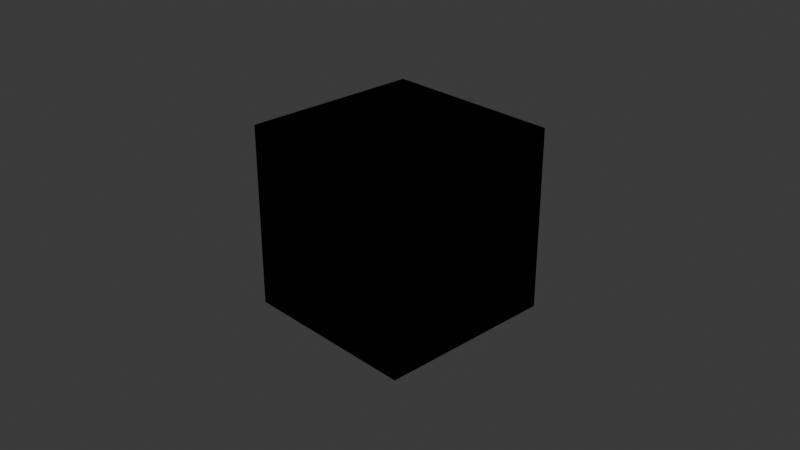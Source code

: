 # Source: teste_simples.blend  (saved by Blender 4.0.36; exported with 4.5.12 LTS)
import bpy
from mathutils import Matrix  # noqa: F401  (used for matrix-valued properties, if any)

bpy.ops.wm.read_factory_settings(use_empty=True)
scene = bpy.context.scene
scene.name = 'Scene'

# ---- collections
col_collection = bpy.data.collections.new('Collection'); scene.collection.children.link(col_collection)

# ---- materials (node trees are filled in below, after node groups)
mat_material = bpy.data.materials.new('Material')
mat_material.alpha_threshold = 0.0
mat_material.use_transparent_shadow = False
mat_material.roughness = 0.5
mat_material.line_color = (0.0, 0.0, 0.0, 1.0)

# ---- material node trees
mat_material.use_nodes = True; mat_material.node_tree.nodes.clear()
_N = mat_material.node_tree.nodes; _L = mat_material.node_tree.links
n0 = _N.new('ShaderNodeOutputMaterial'); n0.name = 'Material Output'; n0.location = (300, 300)
n1 = _N.new('ShaderNodeBsdfPrincipled'); n1.name = 'Principled BSDF'; n1.location = (10, 300)
n1.inputs[3].default_value = 1.45
_L.new(n1.outputs[0], n0.inputs[0])
n0.is_active_output = True

# ---- world
world_world = bpy.data.worlds.new('World'); scene.world = world_world
world_world.use_nodes = True; world_world.node_tree.nodes.clear()
_N = world_world.node_tree.nodes; _L = world_world.node_tree.links
n0 = _N.new('ShaderNodeOutputWorld'); n0.name = 'World Output'; n0.location = (300, 300)
n1 = _N.new('ShaderNodeBackground'); n1.name = 'Background'; n1.location = (10, 300)
n1.inputs[0].default_value = (0.05088, 0.05088, 0.05088, 1.0)
_L.new(n1.outputs[0], n0.inputs[0])
n0.is_active_output = True
world_world.color = (0.05088, 0.05088, 0.05088)
world_world.use_sun_shadow = False
world_world.sun_shadow_jitter_overblur = 0.0

# ---- cameras
cam_camera = bpy.data.cameras.new('Camera')
cam_camera.clip_end = 100.0
cam_camera.ortho_scale = 7.314

# ---- lights
light_light = bpy.data.lights.new('Light', 'POINT')
light_light.transmission_factor = 0.0
light_light.use_soft_falloff = False
light_light.energy = 1000.0
light_light.shadow_soft_size = 0.1
light_light.shadow_maximum_resolution = 0.006
light_light.use_absolute_resolution = True

# ---- meshes
me_cube = bpy.data.meshes.new('Cube')
me_cube.from_pydata([(1.0, 1.0, 1.0), (1.0, 1.0, -1.0), (1.0, -1.0, 1.0), (1.0, -1.0, -1.0), (-1.0, 1.0, 1.0), (-1.0, 1.0, -1.0), (-1.0, -1.0, 1.0), (-1.0, -1.0, -1.0)], [], [(0, 4, 6, 2), (3, 2, 6, 7), (7, 6, 4, 5), (5, 1, 3, 7), (1, 0, 2, 3), (5, 4, 0, 1)])
_uv = me_cube.uv_layers.new(name='UVMap')
_uv.uv.foreach_set('vector', [0.625, 0.5, 0.875, 0.5, 0.875, 0.75, 0.625, 0.75, 0.375, 0.75, 0.625, 0.75, 0.625, 1.0, 0.375, 1.0, 0.375, 0.0, 0.625, 0.0, 0.625, 0.25, 0.375, 0.25, 0.125, 0.5, 0.375, 0.5, 0.375, 0.75, 0.125, 0.75, 0.375, 0.5, 0.625, 0.5, 0.625, 0.75, 0.375, 0.75, 0.375, 0.25, 0.625, 0.25, 0.625, 0.5, 0.375, 0.5])
me_cube.materials.append(mat_material)
me_cube.use_mirror_vertex_groups = False
me_cube.update()
me_cube_001 = bpy.data.meshes.new('Cube.001')
me_cube_001.from_pydata([(-1.0, -1.0, -1.0), (-1.0, -1.0, 1.0), (-1.0, 1.0, -1.0), (-1.0, 1.0, 1.0), (1.0, -1.0, -1.0), (1.0, -1.0, 1.0), (1.0, 1.0, -1.0), (1.0, 1.0, 1.0)], [], [(0, 1, 3, 2), (2, 3, 7, 6), (6, 7, 5, 4), (4, 5, 1, 0), (2, 6, 4, 0), (7, 3, 1, 5)])
_uv = me_cube_001.uv_layers.new(name='UVMap')
_uv.uv.foreach_set('vector', [0.375, 0.0, 0.625, 0.0, 0.625, 0.25, 0.375, 0.25, 0.375, 0.25, 0.625, 0.25, 0.625, 0.5, 0.375, 0.5, 0.375, 0.5, 0.625, 0.5, 0.625, 0.75, 0.375, 0.75, 0.375, 0.75, 0.625, 0.75, 0.625, 1.0, 0.375, 1.0, 0.125, 0.5, 0.375, 0.5, 0.375, 0.75, 0.125, 0.75, 0.625, 0.5, 0.875, 0.5, 0.875, 0.75, 0.625, 0.75])
me_cube_001.update()

# ---- objects
ob_cube = bpy.data.objects.new('Cube', me_cube)
ob_light = bpy.data.objects.new('Light', light_light)
ob_camera = bpy.data.objects.new('Camera', cam_camera)
ob_cubo_teste = bpy.data.objects.new('Cubo_Teste', me_cube_001)

# ---- transforms, parenting, visibility, modifiers, constraints
ob_cube.location = (0.0, 0.0, 0.0)
ob_cube.lock_rotations_4d = False
ob_cube.empty_display_type = 'ARROWS'
ob_cube.lineart.crease_threshold = 0.0
ob_light.location = (4.076, 1.005, 5.904)
ob_light.rotation_euler = (0.6503, 0.05522, 1.866)
ob_light.lock_rotations_4d = False
ob_light.empty_display_type = 'ARROWS'
ob_light.color = (0.0, 0.0, 0.0, 0.0)
ob_light.lineart.crease_threshold = 0.0
ob_camera.location = (7.359, -6.926, 4.958)
ob_camera.rotation_euler = (1.109, 0.0, 0.8149)
ob_camera.lock_rotations_4d = False
ob_camera.empty_display_type = 'ARROWS'
ob_camera.color = (0.0, 0.0, 0.0, 0.0)
ob_camera.display_type = 'WIRE'
ob_camera.lineart.crease_threshold = 0.0
ob_cubo_teste.location = (0.0, 0.0, 0.0)

# ---- collection membership
col_collection.objects.link(ob_cube)
col_collection.objects.link(ob_light)
col_collection.objects.link(ob_camera)
col_collection.objects.link(ob_cubo_teste)

# ---- scene / render settings (as saved in the file)
scene.camera = ob_camera
scene.frame_start = 1; scene.frame_end = 250; scene.frame_set(1)
scene.render.engine = 'BLENDER_EEVEE_NEXT'
scene.cycles.sampling_pattern = 'TABULATED_SOBOL'
bpy.context.view_layer.update()
